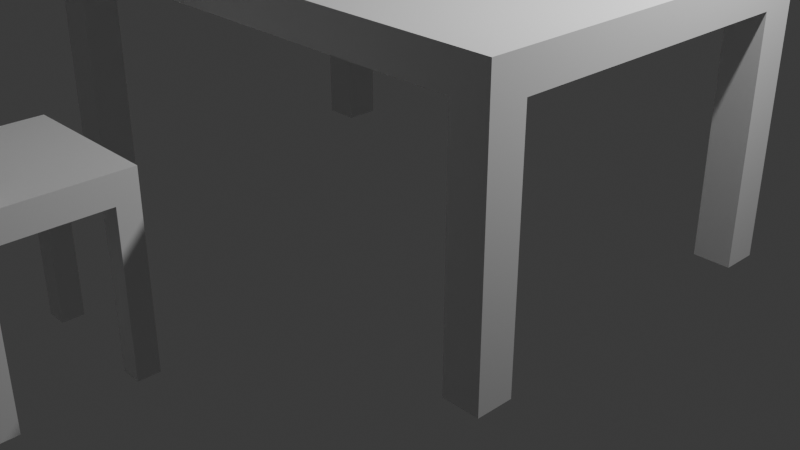 # Source: untitled.blend  (saved by Blender 4.1.24; exported with 4.5.12 LTS)
import bpy
from mathutils import Matrix  # noqa: F401  (used for matrix-valued properties, if any)

bpy.ops.wm.read_factory_settings(use_empty=True)
scene = bpy.context.scene
scene.name = 'Scene'

# ---- collections
col_collection = bpy.data.collections.new('Collection'); scene.collection.children.link(col_collection)

# ---- materials (node trees are filled in below, after node groups)
mat_material = bpy.data.materials.new('Material')
mat_material.alpha_threshold = 0.0
mat_material.use_transparent_shadow = False
mat_material.roughness = 0.5
mat_material.line_color = (0.0, 0.0, 0.0, 1.0)
mat_material_001 = bpy.data.materials.new('Material.001')
mat_material_001.alpha_threshold = 0.0
mat_material_001.use_transparent_shadow = False
mat_material_001.roughness = 0.5
mat_material_001.line_color = (0.0, 0.0, 0.0, 1.0)

# ---- material node trees
mat_material.use_nodes = True; mat_material.node_tree.nodes.clear()
_N = mat_material.node_tree.nodes; _L = mat_material.node_tree.links
n0 = _N.new('ShaderNodeOutputMaterial'); n0.name = 'Material Output'; n0.location = (300, 300)
n1 = _N.new('ShaderNodeBsdfPrincipled'); n1.name = 'Principled BSDF'; n1.location = (10, 300)
n1.inputs[3].default_value = 1.45
_L.new(n1.outputs[0], n0.inputs[0])
n0.is_active_output = True
mat_material_001.use_nodes = True; mat_material_001.node_tree.nodes.clear()
_N = mat_material_001.node_tree.nodes; _L = mat_material_001.node_tree.links
n0 = _N.new('ShaderNodeOutputMaterial'); n0.name = 'Material Output'; n0.location = (300, 300)
n1 = _N.new('ShaderNodeBsdfPrincipled'); n1.name = 'Principled BSDF'; n1.location = (10, 300)
n1.inputs[3].default_value = 1.45
_L.new(n1.outputs[0], n0.inputs[0])
n0.is_active_output = True

# ---- world
world_world = bpy.data.worlds.new('World'); scene.world = world_world
world_world.use_nodes = True; world_world.node_tree.nodes.clear()
_N = world_world.node_tree.nodes; _L = world_world.node_tree.links
n0 = _N.new('ShaderNodeOutputWorld'); n0.name = 'World Output'; n0.location = (300, 300)
n1 = _N.new('ShaderNodeBackground'); n1.name = 'Background'; n1.location = (10, 300)
n1.inputs[0].default_value = (0.05088, 0.05088, 0.05088, 1.0)
_L.new(n1.outputs[0], n0.inputs[0])
n0.is_active_output = True
world_world.color = (0.05088, 0.05088, 0.05088)
world_world.use_sun_shadow = False
world_world.sun_shadow_jitter_overblur = 0.0

# ---- cameras
cam_camera = bpy.data.cameras.new('Camera')
cam_camera.clip_end = 100.0
cam_camera.ortho_scale = 7.314

# ---- lights
light_light = bpy.data.lights.new('Light', 'POINT')
light_light.transmission_factor = 0.0
light_light.energy = 1000.0
light_light.shadow_soft_size = 0.1
light_light.shadow_maximum_resolution = 0.006
light_light.use_absolute_resolution = True

# ---- meshes
me_cube = bpy.data.meshes.new('Cube')
me_cube.from_pydata([(2.854, -1.883, 0.5685), (2.854, -1.883, -0.5685), (0.0, -1.883, 0.5685), (0.0, -1.883, -0.5685), (2.854, 0.0, 0.5685), (2.854, 0.0, -0.5685), (0.0, 0.0, 0.5685), (0.0, 0.0, -0.5685), (2.48, -1.883, 0.5685), (2.48, 0.0, -0.5685), (2.48, 0.0, 0.5685), (2.854, -1.517, 0.5685), (0.0, -1.517, 0.5685), (0.0, -1.517, -0.5685), (2.854, -1.517, -0.5685), (2.48, -1.517, 0.5685), (2.48, -1.883, -0.5685), (2.48, -1.517, -0.5685), (2.48, -1.883, -8.287), (2.854, -1.883, -8.287), (2.48, -1.517, -8.287), (2.854, -1.517, -8.287)], [], [(14, 11, 0, 1), (15, 12, 2, 8), (16, 8, 2, 3), (1, 0, 8, 16), (11, 15, 8, 0), (13, 17, 16, 3), (7, 9, 17, 13), (4, 10, 15, 11), (10, 6, 12, 15), (5, 4, 11, 14), (9, 5, 14, 17), (17, 14, 21, 20), (20, 21, 19, 18), (16, 17, 20, 18), (14, 1, 19, 21), (1, 16, 18, 19)])
_uv = me_cube.uv_layers.new(name='UVMap')
_uv.uv.foreach_set('vector', [0.375, 0.7257, 0.625, 0.7257, 0.625, 0.75, 0.375, 0.75, 0.6414, 0.7257, 0.75, 0.7257, 0.75, 0.75, 0.6414, 0.75, 0.375, 0.7664, 0.625, 0.7664, 0.625, 0.875, 0.375, 0.875, 0.375, 0.75, 0.625, 0.75, 0.625, 0.7664, 0.375, 0.7664, 0.625, 0.7257, 0.6414, 0.7257, 0.6414, 0.75, 0.625, 0.75, 0.25, 0.7257, 0.3586, 0.7257, 0.3577, 0.75, 0.25, 0.75, 0.25, 0.625, 0.3586, 0.625, 0.3586, 0.7257, 0.25, 0.7257, 0.625, 0.625, 0.6414, 0.625, 0.6414, 0.7257, 0.625, 0.7257, 0.6414, 0.625, 0.75, 0.625, 0.75, 0.7257, 0.6414, 0.7257, 0.375, 0.625, 0.625, 0.625, 0.625, 0.7257, 0.375, 0.7257, 0.3586, 0.625, 0.375, 0.625, 0.375, 0.7257, 0.3586, 0.7257, 0.3586, 0.7257, 0.375, 0.7257, 0.375, 0.7257, 0.3586, 0.7257, 0.3586, 0.7257, 0.375, 0.7257, 0.375, 0.75, 0.3586, 0.75, 0.3577, 0.75, 0.3586, 0.7257, 0.3586, 0.7257, 0.3586, 0.75, 0.375, 0.7257, 0.375, 0.75, 0.375, 0.75, 0.375, 0.7257, 0.375, 0.75, 0.375, 0.7664, 0.375, 0.7664, 0.375, 0.75])
me_cube.materials.append(mat_material)
me_cube.use_mirror_vertex_groups = False
me_cube.update()
me_cube_001 = bpy.data.meshes.new('Cube.001')
me_cube_001.from_pydata([(0.8016, -0.7894, -2.642), (0.8016, -0.7894, -3.482), (0.0, -0.7894, -2.642), (0.0, -0.7894, -3.482), (0.8016, 0.0, -2.642), (0.8016, 0.0, -3.482), (0.0, 0.0, -2.642), (0.0, 0.0, -3.482), (0.5696, -0.7894, -2.642), (0.5696, 0.0, -3.482), (0.5696, 0.0, -2.642), (0.0, -0.555, -2.642), (0.0, -0.555, -3.482), (0.8016, -0.555, -3.482), (0.5696, -0.555, -2.642), (0.5696, -0.7894, -3.482), (0.5696, -0.555, -3.482), (0.5696, -0.7894, -8.287), (0.8016, -0.7894, -8.287), (0.5696, -0.555, -8.287), (0.8016, -0.555, -8.287), (0.8016, -0.555, -2.642), (0.8016, 0.7894, -2.642), (0.8016, 0.7894, -3.482), (0.0, 0.7894, -2.642), (0.0, 0.7894, -3.482), (0.8016, 0.555, -2.642), (0.0, 0.555, -2.642), (0.0, 0.555, -3.482), (0.8016, 0.555, -3.482), (0.5696, 0.555, -2.642), (0.5696, 0.7894, -3.482), (0.5696, 0.555, -3.482), (0.5696, 0.7894, -8.287), (0.8016, 0.7894, -8.287), (0.5696, 0.555, -8.287), (0.8016, 0.555, -8.287), (0.5696, 0.7894, -2.642), (0.8016, -0.555, -0.1721), (0.8016, -0.7894, -0.1721), (0.5696, -0.7894, -0.1721), (0.5696, -0.555, -0.1721), (0.8016, -0.555, 1.929), (0.8016, -0.7894, 1.929), (0.5696, -0.7894, 1.929), (0.5696, -0.555, 1.929), (0.0, -0.555, -0.1721), (0.0, -0.7894, -0.1721), (0.0, -0.555, 1.929), (0.0, -0.7894, 1.929)], [], [(13, 21, 0, 1), (14, 11, 2, 8), (15, 8, 2, 3), (1, 0, 8, 15), (12, 16, 15, 3), (7, 9, 16, 12), (4, 10, 14, 21), (10, 6, 11, 14), (5, 4, 21, 13), (9, 5, 13, 16), (16, 13, 20, 19), (19, 20, 18, 17), (15, 16, 19, 17), (13, 1, 18, 20), (1, 15, 17, 18), (14, 8, 40, 41), (29, 23, 22, 26), (30, 37, 24, 27), (31, 25, 24, 37), (23, 31, 37, 22), (28, 25, 31, 32), (7, 28, 32, 9), (4, 26, 30, 10), (10, 30, 27, 6), (5, 29, 26, 4), (9, 32, 29, 5), (32, 35, 36, 29), (35, 33, 34, 36), (31, 33, 35, 32), (29, 36, 34, 23), (23, 34, 33, 31), (26, 22, 37, 30), (41, 40, 47, 46), (0, 21, 38, 39), (21, 14, 41, 38), (8, 0, 39, 40), (42, 45, 44, 43), (39, 38, 42, 43), (38, 41, 45, 42), (40, 39, 43, 44), (46, 47, 49, 48), (45, 41, 46, 48), (40, 44, 49, 47), (44, 45, 48, 49)])
_uv = me_cube_001.uv_layers.new(name='UVMap')
_uv.uv.foreach_set('vector', [0.375, 0.7257, 0.625, 0.7257, 0.625, 0.75, 0.375, 0.75, 0.6414, 0.7257, 0.75, 0.7257, 0.75, 0.75, 0.6414, 0.75, 0.375, 0.7664, 0.625, 0.7664, 0.625, 0.875, 0.375, 0.875, 0.375, 0.75, 0.625, 0.75, 0.625, 0.7664, 0.375, 0.7664, 0.25, 0.7257, 0.3586, 0.7257, 0.3577, 0.75, 0.25, 0.75, 0.25, 0.625, 0.3586, 0.625, 0.3586, 0.7257, 0.25, 0.7257, 0.625, 0.625, 0.6414, 0.625, 0.6414, 0.7257, 0.625, 0.7257, 0.6414, 0.625, 0.75, 0.625, 0.75, 0.7257, 0.6414, 0.7257, 0.375, 0.625, 0.625, 0.625, 0.625, 0.7257, 0.375, 0.7257, 0.3586, 0.625, 0.375, 0.625, 0.375, 0.7257, 0.3586, 0.7257, 0.3586, 0.7257, 0.375, 0.7257, 0.375, 0.7257, 0.3586, 0.7257, 0.3586, 0.7257, 0.375, 0.7257, 0.375, 0.75, 0.3586, 0.75, 0.3577, 0.75, 0.3586, 0.7257, 0.3586, 0.7257, 0.3586, 0.75, 0.375, 0.7257, 0.375, 0.75, 0.375, 0.75, 0.375, 0.7257, 0.375, 0.75, 0.375, 0.7664, 0.375, 0.7664, 0.375, 0.75, 0.6414, 0.7257, 0.6414, 0.75, 0.6414, 0.75, 0.6414, 0.7257, 0.375, 0.7257, 0.375, 0.75, 0.625, 0.75, 0.625, 0.7257, 0.6414, 0.7257, 0.6414, 0.75, 0.75, 0.75, 0.75, 0.7257, 0.375, 0.7664, 0.375, 0.875, 0.625, 0.875, 0.625, 0.7664, 0.375, 0.75, 0.375, 0.7664, 0.625, 0.7664, 0.625, 0.75, 0.25, 0.7257, 0.25, 0.75, 0.3577, 0.75, 0.3586, 0.7257, 0.25, 0.625, 0.25, 0.7257, 0.3586, 0.7257, 0.3586, 0.625, 0.625, 0.625, 0.625, 0.7257, 0.6414, 0.7257, 0.6414, 0.625, 0.6414, 0.625, 0.6414, 0.7257, 0.75, 0.7257, 0.75, 0.625, 0.375, 0.625, 0.375, 0.7257, 0.625, 0.7257, 0.625, 0.625, 0.3586, 0.625, 0.3586, 0.7257, 0.375, 0.7257, 0.375, 0.625, 0.3586, 0.7257, 0.3586, 0.7257, 0.375, 0.7257, 0.375, 0.7257, 0.3586, 0.7257, 0.3586, 0.75, 0.375, 0.75, 0.375, 0.7257, 0.3577, 0.75, 0.3586, 0.75, 0.3586, 0.7257, 0.3586, 0.7257, 0.375, 0.7257, 0.375, 0.7257, 0.375, 0.75, 0.375, 0.75, 0.375, 0.75, 0.375, 0.75, 0.375, 0.7664, 0.375, 0.7664, 0.625, 0.7257, 0.625, 0.75, 0.6414, 0.75, 0.6414, 0.7257, 0.6414, 0.7257, 0.6414, 0.75, 0.6414, 0.75, 0.6414, 0.7257, 0.625, 0.75, 0.625, 0.7257, 0.625, 0.7257, 0.625, 0.75, 0.625, 0.7257, 0.6414, 0.7257, 0.6414, 0.7257, 0.625, 0.7257, 0.625, 0.7664, 0.625, 0.75, 0.625, 0.75, 0.625, 0.7664, 0.625, 0.7257, 0.6414, 0.7257, 0.6414, 0.75, 0.625, 0.75, 0.625, 0.75, 0.625, 0.7257, 0.625, 0.7257, 0.625, 0.75, 0.625, 0.7257, 0.6414, 0.7257, 0.6414, 0.7257, 0.625, 0.7257, 0.625, 0.7664, 0.625, 0.75, 0.625, 0.75, 0.625, 0.7664, 0.6414, 0.7257, 0.6414, 0.75, 0.6414, 0.75, 0.6414, 0.7257, 0.6414, 0.7257, 0.6414, 0.7257, 0.6414, 0.7257, 0.6414, 0.7257, 0.625, 0.7664, 0.625, 0.7664, 0.625, 0.7664, 0.625, 0.7664, 0.6414, 0.75, 0.6414, 0.7257, 0.6414, 0.7257, 0.6414, 0.75])
me_cube_001.materials.append(mat_material_001)
me_cube_001.use_mirror_vertex_groups = False
me_cube_001.update()

# ---- objects
ob_cube = bpy.data.objects.new('Cube', me_cube)
ob_light = bpy.data.objects.new('Light', light_light)
ob_camera = bpy.data.objects.new('Camera', cam_camera)
ob_cube_001 = bpy.data.objects.new('Cube.001', me_cube_001)

# ---- transforms, parenting, visibility, modifiers, constraints
ob_cube.location = (0.0, 0.0, 2.607)
ob_cube.scale = (1.0, 1.0, 0.3146)
ob_cube.lock_rotations_4d = False
ob_cube.empty_display_type = 'ARROWS'
ob_cube.lineart.crease_threshold = 0.0
_m = ob_cube.modifiers.new('Mirror', 'MIRROR')
_m.use_clip = True
_m = ob_cube.modifiers.new('Mirror.001', 'MIRROR')
_m.use_axis = (False, True, False)
_m.use_clip = True
ob_light.location = (4.076, 1.005, 5.904)
ob_light.rotation_euler = (0.6503, 0.05522, 1.866)
ob_light.lock_rotations_4d = False
ob_light.empty_display_type = 'ARROWS'
ob_light.color = (0.0, 0.0, 0.0, 0.0)
ob_light.lineart.crease_threshold = 0.0
ob_camera.location = (7.359, -6.926, 4.958)
ob_camera.rotation_euler = (1.109, 0.0, 0.8149)
ob_camera.lock_rotations_4d = False
ob_camera.empty_display_type = 'ARROWS'
ob_camera.color = (0.0, 0.0, 0.0, 0.0)
ob_camera.display_type = 'WIRE'
ob_camera.lineart.crease_threshold = 0.0
ob_cube_001.location = (0.0, -3.951, 2.607)
ob_cube_001.scale = (0.8802, 0.8802, 0.3146)
ob_cube_001.lock_rotations_4d = False
ob_cube_001.empty_display_type = 'ARROWS'
ob_cube_001.lineart.crease_threshold = 0.0
_m = ob_cube_001.modifiers.new('Mirror', 'MIRROR')
_m.use_clip = True

# ---- collection membership
col_collection.objects.link(ob_cube)
col_collection.objects.link(ob_light)
col_collection.objects.link(ob_camera)
col_collection.objects.link(ob_cube_001)

# ---- scene / render settings (as saved in the file)
scene.camera = ob_camera
scene.frame_start = 1; scene.frame_end = 250; scene.frame_set(1)
scene.render.engine = 'BLENDER_EEVEE_NEXT'
scene.cycles.sampling_pattern = 'TABULATED_SOBOL'
scene.eevee.ray_tracing_options.trace_max_roughness = 0.0
bpy.context.view_layer.update()
